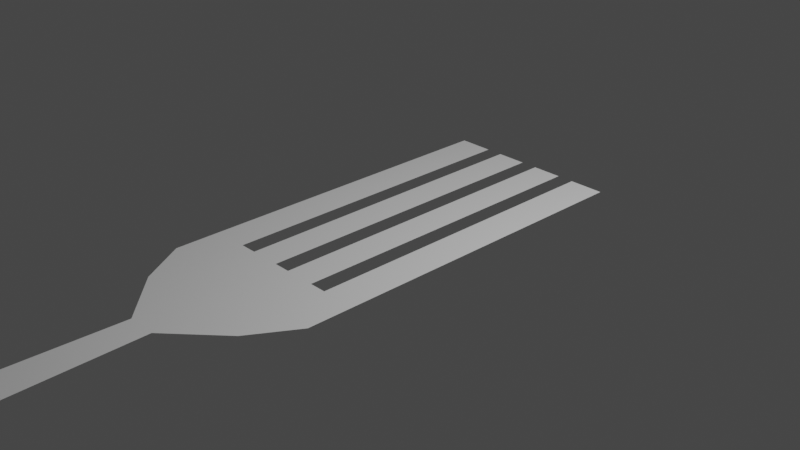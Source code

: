 # Source: Fork.blend  (saved by Blender 2.93.20; exported with 4.5.12 LTS)
import bpy
from mathutils import Matrix  # noqa: F401  (used for matrix-valued properties, if any)

bpy.ops.wm.read_factory_settings(use_empty=True)
scene = bpy.context.scene
scene.name = 'Scene'

# ---- collections
col_collection = bpy.data.collections.new('Collection'); scene.collection.children.link(col_collection)

# ---- world
world_world = bpy.data.worlds.new('World'); scene.world = world_world
world_world.use_nodes = True; world_world.node_tree.nodes.clear()
_N = world_world.node_tree.nodes; _L = world_world.node_tree.links
n0 = _N.new('ShaderNodeOutputWorld'); n0.name = 'World Output'; n0.location = (300, 300)
n1 = _N.new('ShaderNodeBackground'); n1.name = 'Background'; n1.location = (10, 300)
n1.inputs[0].default_value = (0.05088, 0.05088, 0.05088, 1.0)
_L.new(n1.outputs[0], n0.inputs[0])
n0.is_active_output = True
world_world.color = (0.05088, 0.05088, 0.05088)
world_world.use_sun_shadow = False
world_world.sun_shadow_jitter_overblur = 0.0

# ---- cameras
cam_camera = bpy.data.cameras.new('Camera')
cam_camera.clip_end = 100.0
cam_camera.ortho_scale = 7.314

# ---- lights
light_light = bpy.data.lights.new('Light', 'POINT')
light_light.transmission_factor = 0.0
light_light.energy = 1000.0
light_light.shadow_soft_size = 0.1
light_light.shadow_maximum_resolution = 0.006
light_light.use_absolute_resolution = True

# ---- meshes
me_x = bpy.data.meshes.new('平面')
me_x.from_pydata([(-1.0, -1.0, 0.0), (1.0, -1.0, 0.0), (-1.0, 1.0, 0.0), (1.0, 1.0, 0.0), (-0.16, -1.5, 0.0), (0.16, -1.5, 0.0), (-0.4, -5.5, 0.0), (0.4, -5.5, 0.0), (-0.08, -5.75, 0.0), (0.08, -5.75, 0.0), (-0.264, -5.675, 0.0), (0.264, -5.675, 0.0), (-0.696, -1.25, 0.0), (0.696, -1.25, 0.0), (-1.0, -0.75, 0.0), (1.0, -0.75, 0.0), (-0.7143, -1.0, 0.0), (-0.4286, -1.0, 0.0), (-0.1429, -1.0, 0.0), (0.1429, -1.0, 0.0), (0.4286, -1.0, 0.0), (0.7143, -1.0, 0.0), (0.6143, 1.0, 0.0), (0.4286, 1.0, 0.0), (0.09286, 1.0, 0.0), (-0.09286, 1.0, 0.0), (-0.4286, 1.0, 0.0), (-0.6143, 1.0, 0.0), (-0.1143, -1.5, 0.0), (-0.06857, -1.5, 0.0), (-0.02286, -1.5, 0.0), (0.02286, -1.5, 0.0), (0.06857, -1.5, 0.0), (0.1143, -1.5, 0.0), (-0.2857, -5.5, 0.0), (-0.1714, -5.5, 0.0), (-0.05714, -5.5, 0.0), (0.05714, -5.5, 0.0), (0.1714, -5.5, 0.0), (0.2857, -5.5, 0.0), (-0.05714, -5.75, 0.0), (-0.03429, -5.75, 0.0), (-0.01143, -5.75, 0.0), (0.01143, -5.75, 0.0), (0.03429, -5.75, 0.0), (0.05714, -5.75, 0.0), (-0.1886, -5.675, 0.0), (-0.1131, -5.675, 0.0), (-0.03771, -5.675, 0.0), (0.03771, -5.675, 0.0), (0.1131, -5.675, 0.0), (0.1886, -5.675, 0.0), (-0.4971, -1.25, 0.0), (-0.2983, -1.25, 0.0), (-0.09943, -1.25, 0.0), (0.09943, -1.25, 0.0), (0.2983, -1.25, 0.0), (0.4971, -1.25, 0.0), (0.6143, -0.75, 0.0), (0.4286, -0.75, 0.0), (0.09286, -0.75, 0.0), (-0.09286, -0.75, 0.0), (-0.4286, -0.75, 0.0), (-0.6143, -0.75, 0.0)], [], [(58, 15, 3, 22), (52, 12, 4, 28), (28, 4, 6, 34), (46, 10, 8, 40), (34, 6, 10, 46), (16, 0, 12, 52), (21, 1, 15, 58), (0, 16, 63, 14), (16, 17, 62, 63), (17, 18, 61, 62), (18, 19, 60, 61), (19, 20, 59, 60), (20, 21, 58, 59), (1, 21, 57, 13), (21, 20, 56, 57), (20, 19, 55, 56), (19, 18, 54, 55), (18, 17, 53, 54), (17, 16, 52, 53), (7, 39, 51, 11), (39, 38, 50, 51), (38, 37, 49, 50), (37, 36, 48, 49), (36, 35, 47, 48), (35, 34, 46, 47), (11, 51, 45, 9), (51, 50, 44, 45), (50, 49, 43, 44), (49, 48, 42, 43), (48, 47, 41, 42), (47, 46, 40, 41), (5, 33, 39, 7), (33, 32, 38, 39), (32, 31, 37, 38), (31, 30, 36, 37), (30, 29, 35, 36), (29, 28, 34, 35), (13, 57, 33, 5), (57, 56, 32, 33), (56, 55, 31, 32), (55, 54, 30, 31), (54, 53, 29, 30), (53, 52, 28, 29), (14, 63, 27, 2), (62, 61, 25, 26), (60, 59, 23, 24)])
_uv = me_x.uv_layers.new(name='UVマップ')
_uv.uv.foreach_set('vector', [0.8571, 0.125, 1.0, 0.125, 1.0, 1.0, 0.8571, 1.0, 0.1429, 0.0, 0.0, 0.0, 0.0, 0.0, 0.1429, 0.0, 0.1429, 0.0, 0.0, 0.0, 0.0, 0.0, 0.1429, 0.0, 0.1429, 0.0, 0.0, 0.0, 0.0, 0.0, 0.1429, 0.0, 0.1429, 0.0, 0.0, 0.0, 0.0, 0.0, 0.1429, 0.0, 0.1429, 0.0, 0.0, 0.0, 0.0, 0.0, 0.1429, 0.0, 0.8571, 0.0, 1.0, 0.0, 1.0, 0.125, 0.8571, 0.125, 0.0, 0.0, 0.1429, 0.0, 0.1429, 0.125, 0.0, 0.125, 0.1429, 0.0, 0.2857, 0.0, 0.2857, 0.125, 0.1429, 0.125, 0.2857, 0.0, 0.4286, 0.0, 0.4286, 0.125, 0.2857, 0.125, 0.4286, 0.0, 0.5714, 0.0, 0.5714, 0.125, 0.4286, 0.125, 0.5714, 0.0, 0.7143, 0.0, 0.7143, 0.125, 0.5714, 0.125, 0.7143, 0.0, 0.8571, 0.0, 0.8571, 0.125, 0.7143, 0.125, 1.0, 0.0, 0.8571, 0.0, 0.8571, 0.0, 1.0, 0.0, 0.8571, 0.0, 0.7143, 0.0, 0.7143, 0.0, 0.8571, 0.0, 0.7143, 0.0, 0.5714, 0.0, 0.5714, 0.0, 0.7143, 0.0, 0.5714, 0.0, 0.4286, 0.0, 0.4286, 0.0, 0.5714, 0.0, 0.4286, 0.0, 0.2857, 0.0, 0.2857, 0.0, 0.4286, 0.0, 0.2857, 0.0, 0.1429, 0.0, 0.1429, 0.0, 0.2857, 0.0, 1.0, 0.0, 0.8571, 0.0, 0.8571, 0.0, 1.0, 0.0, 0.8571, 0.0, 0.7143, 0.0, 0.7143, 0.0, 0.8571, 0.0, 0.7143, 0.0, 0.5714, 0.0, 0.5714, 0.0, 0.7143, 0.0, 0.5714, 0.0, 0.4286, 0.0, 0.4286, 0.0, 0.5714, 0.0, 0.4286, 0.0, 0.2857, 0.0, 0.2857, 0.0, 0.4286, 0.0, 0.2857, 0.0, 0.1429, 0.0, 0.1429, 0.0, 0.2857, 0.0, 1.0, 0.0, 0.8571, 0.0, 0.8571, 0.0, 1.0, 0.0, 0.8571, 0.0, 0.7143, 0.0, 0.7143, 0.0, 0.8571, 0.0, 0.7143, 0.0, 0.5714, 0.0, 0.5714, 0.0, 0.7143, 0.0, 0.5714, 0.0, 0.4286, 0.0, 0.4286, 0.0, 0.5714, 0.0, 0.4286, 0.0, 0.2857, 0.0, 0.2857, 0.0, 0.4286, 0.0, 0.2857, 0.0, 0.1429, 0.0, 0.1429, 0.0, 0.2857, 0.0, 1.0, 0.0, 0.8571, 0.0, 0.8571, 0.0, 1.0, 0.0, 0.8571, 0.0, 0.7143, 0.0, 0.7143, 0.0, 0.8571, 0.0, 0.7143, 0.0, 0.5714, 0.0, 0.5714, 0.0, 0.7143, 0.0, 0.5714, 0.0, 0.4286, 0.0, 0.4286, 0.0, 0.5714, 0.0, 0.4286, 0.0, 0.2857, 0.0, 0.2857, 0.0, 0.4286, 0.0, 0.2857, 0.0, 0.1429, 0.0, 0.1429, 0.0, 0.2857, 0.0, 1.0, 0.0, 0.8571, 0.0, 0.8571, 0.0, 1.0, 0.0, 0.8571, 0.0, 0.7143, 0.0, 0.7143, 0.0, 0.8571, 0.0, 0.7143, 0.0, 0.5714, 0.0, 0.5714, 0.0, 0.7143, 0.0, 0.5714, 0.0, 0.4286, 0.0, 0.4286, 0.0, 0.5714, 0.0, 0.4286, 0.0, 0.2857, 0.0, 0.2857, 0.0, 0.4286, 0.0, 0.2857, 0.0, 0.1429, 0.0, 0.1429, 0.0, 0.2857, 0.0, 0.0, 0.125, 0.1429, 0.125, 0.1429, 1.0, 0.0, 1.0, 0.2857, 0.125, 0.4286, 0.125, 0.4286, 1.0, 0.2857, 1.0, 0.5714, 0.125, 0.7143, 0.125, 0.7143, 1.0, 0.5714, 1.0])
me_x.use_remesh_fix_poles = True
me_x.use_remesh_preserve_attributes = False
me_x.update()

# ---- objects
ob_light = bpy.data.objects.new('Light', light_light)
ob_camera = bpy.data.objects.new('Camera', cam_camera)
ob_x = bpy.data.objects.new('平面', me_x)

# ---- transforms, parenting, visibility, modifiers, constraints
ob_light.location = (4.076, 1.005, 5.904)
ob_light.rotation_euler = (0.6503, 0.05522, 1.866)
ob_light.lock_rotations_4d = False
ob_light.empty_display_type = 'ARROWS'
ob_light.color = (0.0, 0.0, 0.0, 0.0)
ob_light.lineart.crease_threshold = 0.0
ob_camera.location = (7.359, -6.926, 4.958)
ob_camera.rotation_euler = (1.109, 0.0, 0.8149)
ob_camera.lock_rotations_4d = False
ob_camera.empty_display_type = 'ARROWS'
ob_camera.color = (0.0, 0.0, 0.0, 0.0)
ob_camera.display_type = 'WIRE'
ob_camera.lineart.crease_threshold = 0.0
ob_x.location = (0.0, 0.0, 0.0)
ob_x.scale = (1.0, 2.0, 1.0)

# ---- collection membership
col_collection.objects.link(ob_light)
col_collection.objects.link(ob_camera)
col_collection.objects.link(ob_x)

# ---- scene / render settings (as saved in the file)
scene.camera = ob_camera
scene.frame_start = 1; scene.frame_end = 250; scene.frame_set(1)
scene.render.engine = 'BLENDER_EEVEE_NEXT'
scene.cycles.use_denoising = False
scene.cycles.samples = 128
scene.cycles.sampling_pattern = 'TABULATED_SOBOL'
scene.cycles.use_adaptive_sampling = False
scene.cycles.use_light_tree = False
scene.view_settings.view_transform = 'Filmic'
bpy.context.view_layer.update()
